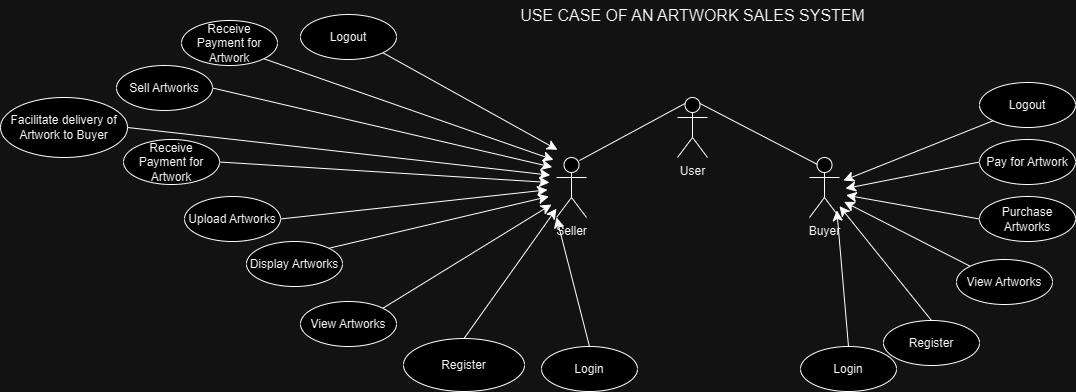

The diagram above was exported from draw.io. Its source (the exported page's mxGraphModel, read from the mxfile embedded in the PNG):
<mxGraphModel dx="2021" dy="1204" grid="0" gridSize="10" guides="1" tooltips="1" connect="1" arrows="1" fold="1" page="0" pageScale="1" pageWidth="850" pageHeight="1100" math="0" shadow="0">
  <root>
    <mxCell id="0" />
    <mxCell id="1" parent="0" />
    <mxCell id="4MLwhqXekIt73L7Nqnkv-10" style="edgeStyle=none;curved=1;rounded=0;orthogonalLoop=1;jettySize=auto;html=1;exitX=0.5;exitY=0;exitDx=0;exitDy=0;fontSize=12;startSize=8;endSize=8;" edge="1" parent="1" source="4MLwhqXekIt73L7Nqnkv-1" target="4MLwhqXekIt73L7Nqnkv-3">
      <mxGeometry relative="1" as="geometry" />
    </mxCell>
    <mxCell id="4MLwhqXekIt73L7Nqnkv-1" value="Register" style="ellipse;whiteSpace=wrap;html=1;" vertex="1" parent="1">
      <mxGeometry x="297" y="132" width="96" height="45" as="geometry" />
    </mxCell>
    <mxCell id="4MLwhqXekIt73L7Nqnkv-2" value="User" style="shape=umlActor;verticalLabelPosition=bottom;verticalAlign=top;html=1;" vertex="1" parent="1">
      <mxGeometry x="91" y="-91" width="30" height="60" as="geometry" />
    </mxCell>
    <mxCell id="4MLwhqXekIt73L7Nqnkv-3" value="Buyer&lt;div&gt;&lt;br&gt;&lt;/div&gt;" style="shape=umlActor;verticalLabelPosition=bottom;verticalAlign=top;html=1;" vertex="1" parent="1">
      <mxGeometry x="223" y="-31" width="30" height="60" as="geometry" />
    </mxCell>
    <mxCell id="4MLwhqXekIt73L7Nqnkv-4" value="Seller" style="shape=umlActor;verticalLabelPosition=bottom;verticalAlign=top;html=1;" vertex="1" parent="1">
      <mxGeometry x="-30" y="-31" width="30" height="60" as="geometry" />
    </mxCell>
    <mxCell id="4MLwhqXekIt73L7Nqnkv-6" value="" style="endArrow=none;html=1;rounded=0;fontSize=12;startSize=8;endSize=8;curved=1;entryX=0.25;entryY=0.1;entryDx=0;entryDy=0;entryPerimeter=0;" edge="1" parent="1" target="4MLwhqXekIt73L7Nqnkv-2">
      <mxGeometry width="50" height="50" relative="1" as="geometry">
        <mxPoint x="-7" y="-28" as="sourcePoint" />
        <mxPoint x="43" y="-78" as="targetPoint" />
      </mxGeometry>
    </mxCell>
    <mxCell id="4MLwhqXekIt73L7Nqnkv-7" value="" style="endArrow=none;html=1;rounded=0;fontSize=12;startSize=8;endSize=8;curved=1;entryX=0.25;entryY=0.1;entryDx=0;entryDy=0;entryPerimeter=0;exitX=0.75;exitY=0.1;exitDx=0;exitDy=0;exitPerimeter=0;" edge="1" parent="1" source="4MLwhqXekIt73L7Nqnkv-2">
      <mxGeometry width="50" height="50" relative="1" as="geometry">
        <mxPoint x="125" y="33" as="sourcePoint" />
        <mxPoint x="231" y="-24" as="targetPoint" />
      </mxGeometry>
    </mxCell>
    <mxCell id="4MLwhqXekIt73L7Nqnkv-9" style="edgeStyle=none;curved=1;rounded=0;orthogonalLoop=1;jettySize=auto;html=1;exitX=0.5;exitY=0;exitDx=0;exitDy=0;fontSize=12;startSize=8;endSize=8;" edge="1" parent="1" source="4MLwhqXekIt73L7Nqnkv-8" target="4MLwhqXekIt73L7Nqnkv-4">
      <mxGeometry relative="1" as="geometry" />
    </mxCell>
    <mxCell id="4MLwhqXekIt73L7Nqnkv-8" value="Register" style="ellipse;whiteSpace=wrap;html=1;" vertex="1" parent="1">
      <mxGeometry x="-183" y="150" width="121" height="53" as="geometry" />
    </mxCell>
    <mxCell id="4MLwhqXekIt73L7Nqnkv-13" style="edgeStyle=none;curved=1;rounded=0;orthogonalLoop=1;jettySize=auto;html=1;exitX=0;exitY=0;exitDx=0;exitDy=0;fontSize=12;startSize=8;endSize=8;" edge="1" parent="1" source="4MLwhqXekIt73L7Nqnkv-11">
      <mxGeometry relative="1" as="geometry">
        <mxPoint x="257.66668701171875" y="13.3333740234375" as="targetPoint" />
      </mxGeometry>
    </mxCell>
    <mxCell id="4MLwhqXekIt73L7Nqnkv-11" value="View Artworks" style="ellipse;whiteSpace=wrap;html=1;" vertex="1" parent="1">
      <mxGeometry x="370" y="71" width="96" height="45" as="geometry" />
    </mxCell>
    <mxCell id="4MLwhqXekIt73L7Nqnkv-15" style="edgeStyle=none;curved=1;rounded=0;orthogonalLoop=1;jettySize=auto;html=1;exitX=0;exitY=0.5;exitDx=0;exitDy=0;fontSize=12;startSize=8;endSize=8;" edge="1" parent="1" source="4MLwhqXekIt73L7Nqnkv-14">
      <mxGeometry relative="1" as="geometry">
        <mxPoint x="259.66668701171875" y="6.66668701171875" as="targetPoint" />
      </mxGeometry>
    </mxCell>
    <mxCell id="4MLwhqXekIt73L7Nqnkv-14" value="Purchase Artworks" style="ellipse;whiteSpace=wrap;html=1;" vertex="1" parent="1">
      <mxGeometry x="393" y="8" width="96" height="45" as="geometry" />
    </mxCell>
    <mxCell id="4MLwhqXekIt73L7Nqnkv-16" value="Login" style="ellipse;whiteSpace=wrap;html=1;" vertex="1" parent="1">
      <mxGeometry x="214" y="158" width="96" height="45" as="geometry" />
    </mxCell>
    <mxCell id="4MLwhqXekIt73L7Nqnkv-17" style="edgeStyle=none;curved=1;rounded=0;orthogonalLoop=1;jettySize=auto;html=1;exitX=0.5;exitY=0;exitDx=0;exitDy=0;entryX=0.911;entryY=0.883;entryDx=0;entryDy=0;entryPerimeter=0;fontSize=12;startSize=8;endSize=8;" edge="1" parent="1" source="4MLwhqXekIt73L7Nqnkv-16" target="4MLwhqXekIt73L7Nqnkv-3">
      <mxGeometry relative="1" as="geometry" />
    </mxCell>
    <mxCell id="4MLwhqXekIt73L7Nqnkv-19" style="edgeStyle=none;curved=1;rounded=0;orthogonalLoop=1;jettySize=auto;html=1;exitX=0;exitY=0.5;exitDx=0;exitDy=0;fontSize=12;startSize=8;endSize=8;" edge="1" parent="1" source="4MLwhqXekIt73L7Nqnkv-18">
      <mxGeometry relative="1" as="geometry">
        <mxPoint x="259" y="0.000030517578125" as="targetPoint" />
      </mxGeometry>
    </mxCell>
    <mxCell id="4MLwhqXekIt73L7Nqnkv-18" value="Pay for Artwork" style="ellipse;whiteSpace=wrap;html=1;" vertex="1" parent="1">
      <mxGeometry x="393" y="-49" width="96" height="45" as="geometry" />
    </mxCell>
    <mxCell id="4MLwhqXekIt73L7Nqnkv-21" style="edgeStyle=none;curved=1;rounded=0;orthogonalLoop=1;jettySize=auto;html=1;exitX=0;exitY=1;exitDx=0;exitDy=0;fontSize=12;startSize=8;endSize=8;" edge="1" parent="1" source="4MLwhqXekIt73L7Nqnkv-20">
      <mxGeometry relative="1" as="geometry">
        <mxPoint x="257" y="-7.999969482421875" as="targetPoint" />
      </mxGeometry>
    </mxCell>
    <mxCell id="4MLwhqXekIt73L7Nqnkv-20" value="Logout" style="ellipse;whiteSpace=wrap;html=1;" vertex="1" parent="1">
      <mxGeometry x="393" y="-106" width="96" height="45" as="geometry" />
    </mxCell>
    <mxCell id="4MLwhqXekIt73L7Nqnkv-22" value="Login" style="ellipse;whiteSpace=wrap;html=1;" vertex="1" parent="1">
      <mxGeometry x="-45" y="158" width="96" height="45" as="geometry" />
    </mxCell>
    <mxCell id="4MLwhqXekIt73L7Nqnkv-24" style="edgeStyle=none;curved=1;rounded=0;orthogonalLoop=1;jettySize=auto;html=1;exitX=0.5;exitY=0;exitDx=0;exitDy=0;entryX=0;entryY=1;entryDx=0;entryDy=0;entryPerimeter=0;fontSize=12;startSize=8;endSize=8;" edge="1" parent="1" source="4MLwhqXekIt73L7Nqnkv-22" target="4MLwhqXekIt73L7Nqnkv-4">
      <mxGeometry relative="1" as="geometry" />
    </mxCell>
    <mxCell id="4MLwhqXekIt73L7Nqnkv-26" style="edgeStyle=none;curved=1;rounded=0;orthogonalLoop=1;jettySize=auto;html=1;exitX=1;exitY=0;exitDx=0;exitDy=0;fontSize=12;startSize=8;endSize=8;" edge="1" parent="1" source="4MLwhqXekIt73L7Nqnkv-25">
      <mxGeometry relative="1" as="geometry">
        <mxPoint x="-35" y="16.000030517578125" as="targetPoint" />
      </mxGeometry>
    </mxCell>
    <mxCell id="4MLwhqXekIt73L7Nqnkv-25" value="View Artworks" style="ellipse;whiteSpace=wrap;html=1;" vertex="1" parent="1">
      <mxGeometry x="-286" y="113" width="96" height="45" as="geometry" />
    </mxCell>
    <mxCell id="4MLwhqXekIt73L7Nqnkv-28" style="edgeStyle=none;curved=1;rounded=0;orthogonalLoop=1;jettySize=auto;html=1;exitX=1;exitY=0;exitDx=0;exitDy=0;fontSize=12;startSize=8;endSize=8;" edge="1" parent="1" source="4MLwhqXekIt73L7Nqnkv-27">
      <mxGeometry relative="1" as="geometry">
        <mxPoint x="-37.6666259765625" y="8.000030517578125" as="targetPoint" />
      </mxGeometry>
    </mxCell>
    <mxCell id="4MLwhqXekIt73L7Nqnkv-27" value="Display Artworks" style="ellipse;whiteSpace=wrap;html=1;" vertex="1" parent="1">
      <mxGeometry x="-340" y="53" width="96" height="45" as="geometry" />
    </mxCell>
    <mxCell id="4MLwhqXekIt73L7Nqnkv-30" style="edgeStyle=none;curved=1;rounded=0;orthogonalLoop=1;jettySize=auto;html=1;exitX=1;exitY=0.5;exitDx=0;exitDy=0;fontSize=12;startSize=8;endSize=8;" edge="1" parent="1" source="4MLwhqXekIt73L7Nqnkv-29">
      <mxGeometry relative="1" as="geometry">
        <mxPoint x="-39" y="1.3333740234375" as="targetPoint" />
      </mxGeometry>
    </mxCell>
    <mxCell id="4MLwhqXekIt73L7Nqnkv-29" value="Upload Artworks" style="ellipse;whiteSpace=wrap;html=1;" vertex="1" parent="1">
      <mxGeometry x="-402" y="8" width="96" height="45" as="geometry" />
    </mxCell>
    <mxCell id="4MLwhqXekIt73L7Nqnkv-32" style="edgeStyle=none;curved=1;rounded=0;orthogonalLoop=1;jettySize=auto;html=1;exitX=1;exitY=0.5;exitDx=0;exitDy=0;fontSize=12;startSize=8;endSize=8;" edge="1" parent="1" source="4MLwhqXekIt73L7Nqnkv-31">
      <mxGeometry relative="1" as="geometry">
        <mxPoint x="-36.99993896484375" y="-5.999969482421875" as="targetPoint" />
      </mxGeometry>
    </mxCell>
    <mxCell id="4MLwhqXekIt73L7Nqnkv-31" value="Receive Payment for Artwork" style="ellipse;whiteSpace=wrap;html=1;" vertex="1" parent="1">
      <mxGeometry x="-463" y="-49" width="96" height="45" as="geometry" />
    </mxCell>
    <mxCell id="4MLwhqXekIt73L7Nqnkv-34" style="edgeStyle=none;curved=1;rounded=0;orthogonalLoop=1;jettySize=auto;html=1;exitX=1;exitY=0.5;exitDx=0;exitDy=0;fontSize=12;startSize=8;endSize=8;" edge="1" parent="1" source="4MLwhqXekIt73L7Nqnkv-33">
      <mxGeometry relative="1" as="geometry">
        <mxPoint x="-36.33331298828125" y="-13.33331298828125" as="targetPoint" />
      </mxGeometry>
    </mxCell>
    <mxCell id="4MLwhqXekIt73L7Nqnkv-33" value="Facilitate delivery of Artwork to Buyer" style="ellipse;whiteSpace=wrap;html=1;" vertex="1" parent="1">
      <mxGeometry x="-586" y="-91" width="127" height="60" as="geometry" />
    </mxCell>
    <mxCell id="4MLwhqXekIt73L7Nqnkv-36" style="edgeStyle=none;curved=1;rounded=0;orthogonalLoop=1;jettySize=auto;html=1;exitX=1;exitY=0.5;exitDx=0;exitDy=0;fontSize=12;startSize=8;endSize=8;" edge="1" parent="1" source="4MLwhqXekIt73L7Nqnkv-35">
      <mxGeometry relative="1" as="geometry">
        <mxPoint x="-34.33331298828125" y="-21.33331298828125" as="targetPoint" />
      </mxGeometry>
    </mxCell>
    <mxCell id="4MLwhqXekIt73L7Nqnkv-35" value="Sell Artworks" style="ellipse;whiteSpace=wrap;html=1;" vertex="1" parent="1">
      <mxGeometry x="-470" y="-123" width="96" height="45" as="geometry" />
    </mxCell>
    <mxCell id="4MLwhqXekIt73L7Nqnkv-38" style="edgeStyle=none;curved=1;rounded=0;orthogonalLoop=1;jettySize=auto;html=1;exitX=1;exitY=1;exitDx=0;exitDy=0;fontSize=12;startSize=8;endSize=8;" edge="1" parent="1" source="4MLwhqXekIt73L7Nqnkv-37">
      <mxGeometry relative="1" as="geometry">
        <mxPoint x="-32.99993896484375" y="-28.66668701171875" as="targetPoint" />
      </mxGeometry>
    </mxCell>
    <mxCell id="4MLwhqXekIt73L7Nqnkv-37" value="Receive Payment for Artwork" style="ellipse;whiteSpace=wrap;html=1;" vertex="1" parent="1">
      <mxGeometry x="-405" y="-168" width="96" height="45" as="geometry" />
    </mxCell>
    <mxCell id="4MLwhqXekIt73L7Nqnkv-39" value="USE CASE OF AN ARTWORK SALES SYSTEM" style="text;html=1;align=center;verticalAlign=middle;whiteSpace=wrap;rounded=0;fontSize=16;" vertex="1" parent="1">
      <mxGeometry x="-127.5" y="-188" width="467" height="30" as="geometry" />
    </mxCell>
    <mxCell id="4MLwhqXekIt73L7Nqnkv-41" style="edgeStyle=none;curved=1;rounded=0;orthogonalLoop=1;jettySize=auto;html=1;exitX=1;exitY=1;exitDx=0;exitDy=0;fontSize=12;startSize=8;endSize=8;" edge="1" parent="1" source="4MLwhqXekIt73L7Nqnkv-40">
      <mxGeometry relative="1" as="geometry">
        <mxPoint x="-28.99993896484375" y="-38.666656494140625" as="targetPoint" />
      </mxGeometry>
    </mxCell>
    <mxCell id="4MLwhqXekIt73L7Nqnkv-40" value="Logout" style="ellipse;whiteSpace=wrap;html=1;" vertex="1" parent="1">
      <mxGeometry x="-286" y="-174" width="96" height="45" as="geometry" />
    </mxCell>
  </root>
</mxGraphModel>